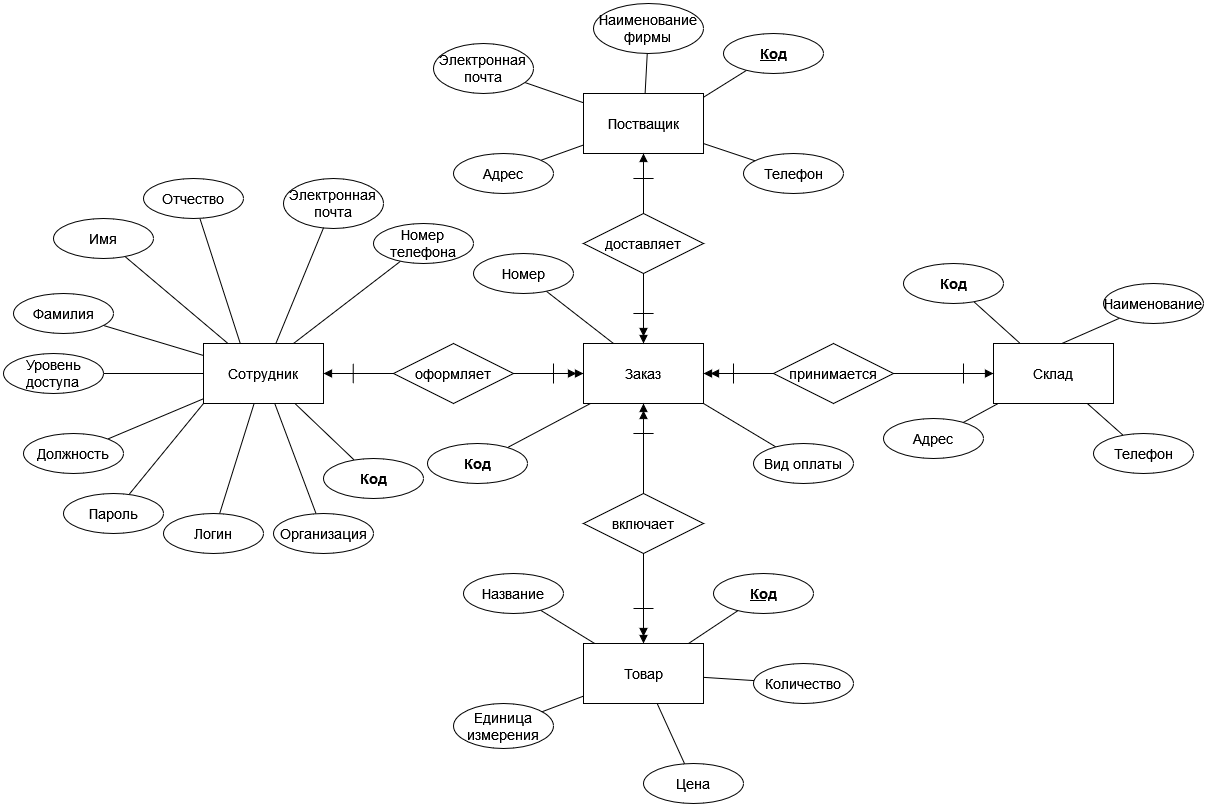

The diagram above was exported from draw.io. Its source (the exported page's mxGraphModel, read from the mxfile embedded in the PNG):
<mxGraphModel dx="2514" dy="2056" grid="1" gridSize="10" guides="1" tooltips="1" connect="1" arrows="1" fold="1" page="1" pageScale="1" pageWidth="827" pageHeight="1169" math="0" shadow="0">
  <root>
    <mxCell id="0" />
    <mxCell id="1" parent="0" />
    <mxCell id="U-RPilOY57-ElZwTmUOu-67" style="orthogonalLoop=1;jettySize=auto;html=1;fontSize=14;endArrow=none;endFill=0;strokeColor=default;" parent="1" source="U-RPilOY57-ElZwTmUOu-1" target="U-RPilOY57-ElZwTmUOu-37" edge="1">
      <mxGeometry relative="1" as="geometry" />
    </mxCell>
    <mxCell id="U-RPilOY57-ElZwTmUOu-68" style="orthogonalLoop=1;jettySize=auto;html=1;fontSize=14;endArrow=none;endFill=0;rounded=0;" parent="1" source="U-RPilOY57-ElZwTmUOu-1" target="U-RPilOY57-ElZwTmUOu-54" edge="1">
      <mxGeometry relative="1" as="geometry" />
    </mxCell>
    <mxCell id="U-RPilOY57-ElZwTmUOu-69" style="edgeStyle=none;rounded=0;orthogonalLoop=1;jettySize=auto;html=1;exitX=0;exitY=1;exitDx=0;exitDy=0;strokeColor=default;fontSize=14;endArrow=none;endFill=0;" parent="1" source="U-RPilOY57-ElZwTmUOu-1" target="U-RPilOY57-ElZwTmUOu-41" edge="1">
      <mxGeometry relative="1" as="geometry" />
    </mxCell>
    <mxCell id="U-RPilOY57-ElZwTmUOu-70" style="edgeStyle=none;rounded=0;orthogonalLoop=1;jettySize=auto;html=1;strokeColor=default;fontSize=14;endArrow=none;endFill=0;" parent="1" source="U-RPilOY57-ElZwTmUOu-1" target="U-RPilOY57-ElZwTmUOu-45" edge="1">
      <mxGeometry relative="1" as="geometry" />
    </mxCell>
    <mxCell id="U-RPilOY57-ElZwTmUOu-71" style="edgeStyle=none;rounded=0;orthogonalLoop=1;jettySize=auto;html=1;strokeColor=default;fontSize=14;endArrow=none;endFill=0;" parent="1" source="U-RPilOY57-ElZwTmUOu-1" target="U-RPilOY57-ElZwTmUOu-43" edge="1">
      <mxGeometry relative="1" as="geometry" />
    </mxCell>
    <mxCell id="U-RPilOY57-ElZwTmUOu-72" style="edgeStyle=none;rounded=0;orthogonalLoop=1;jettySize=auto;html=1;strokeColor=default;fontSize=14;endArrow=none;endFill=0;" parent="1" source="U-RPilOY57-ElZwTmUOu-1" target="U-RPilOY57-ElZwTmUOu-42" edge="1">
      <mxGeometry relative="1" as="geometry" />
    </mxCell>
    <mxCell id="U-RPilOY57-ElZwTmUOu-73" style="edgeStyle=none;rounded=0;orthogonalLoop=1;jettySize=auto;html=1;strokeColor=default;fontSize=14;endArrow=none;endFill=0;" parent="1" target="U-RPilOY57-ElZwTmUOu-47" edge="1">
      <mxGeometry relative="1" as="geometry">
        <mxPoint x="230" y="280" as="sourcePoint" />
      </mxGeometry>
    </mxCell>
    <mxCell id="U-RPilOY57-ElZwTmUOu-74" style="edgeStyle=none;rounded=0;orthogonalLoop=1;jettySize=auto;html=1;strokeColor=default;fontSize=14;endArrow=none;endFill=0;" parent="1" source="U-RPilOY57-ElZwTmUOu-1" target="U-RPilOY57-ElZwTmUOu-44" edge="1">
      <mxGeometry relative="1" as="geometry" />
    </mxCell>
    <mxCell id="U-RPilOY57-ElZwTmUOu-75" style="edgeStyle=none;rounded=0;orthogonalLoop=1;jettySize=auto;html=1;exitX=0.75;exitY=0;exitDx=0;exitDy=0;strokeColor=default;fontSize=14;endArrow=none;endFill=0;" parent="1" source="U-RPilOY57-ElZwTmUOu-1" target="U-RPilOY57-ElZwTmUOu-46" edge="1">
      <mxGeometry relative="1" as="geometry" />
    </mxCell>
    <mxCell id="U-RPilOY57-ElZwTmUOu-1" value="Сотрудник" style="rounded=0;whiteSpace=wrap;html=1;fontSize=14;" parent="1" vertex="1">
      <mxGeometry x="190" y="270" width="120" height="60" as="geometry" />
    </mxCell>
    <mxCell id="U-RPilOY57-ElZwTmUOu-5" value="" style="edgeStyle=orthogonalEdgeStyle;rounded=0;orthogonalLoop=1;jettySize=auto;html=1;fontSize=14;endArrow=block;endFill=1;" parent="1" source="U-RPilOY57-ElZwTmUOu-2" target="U-RPilOY57-ElZwTmUOu-1" edge="1">
      <mxGeometry relative="1" as="geometry" />
    </mxCell>
    <mxCell id="U-RPilOY57-ElZwTmUOu-8" style="edgeStyle=orthogonalEdgeStyle;rounded=0;orthogonalLoop=1;jettySize=auto;html=1;fontSize=14;endArrow=doubleBlock;endFill=1;startArrow=none;" parent="1" source="U-RPilOY57-ElZwTmUOu-2" target="U-RPilOY57-ElZwTmUOu-7" edge="1">
      <mxGeometry relative="1" as="geometry">
        <mxPoint x="540" y="300" as="sourcePoint" />
      </mxGeometry>
    </mxCell>
    <mxCell id="U-RPilOY57-ElZwTmUOu-2" value="оформляет" style="shape=rhombus;perimeter=rhombusPerimeter;whiteSpace=wrap;html=1;align=center;fontSize=14;" parent="1" vertex="1">
      <mxGeometry x="380" y="270" width="120" height="60" as="geometry" />
    </mxCell>
    <mxCell id="U-RPilOY57-ElZwTmUOu-77" style="edgeStyle=none;rounded=0;orthogonalLoop=1;jettySize=auto;html=1;exitX=0.25;exitY=0;exitDx=0;exitDy=0;strokeColor=default;fontSize=14;endArrow=none;endFill=0;" parent="1" source="U-RPilOY57-ElZwTmUOu-7" target="U-RPilOY57-ElZwTmUOu-52" edge="1">
      <mxGeometry relative="1" as="geometry" />
    </mxCell>
    <mxCell id="U-RPilOY57-ElZwTmUOu-80" style="edgeStyle=none;rounded=0;orthogonalLoop=1;jettySize=auto;html=1;exitX=1;exitY=0;exitDx=0;exitDy=0;strokeColor=default;fontSize=14;endArrow=none;endFill=0;" parent="1" source="U-RPilOY57-ElZwTmUOu-7" target="U-RPilOY57-ElZwTmUOu-38" edge="1">
      <mxGeometry relative="1" as="geometry" />
    </mxCell>
    <mxCell id="U-RPilOY57-ElZwTmUOu-82" style="edgeStyle=none;rounded=0;orthogonalLoop=1;jettySize=auto;html=1;exitX=1;exitY=1;exitDx=0;exitDy=0;strokeColor=default;fontSize=14;endArrow=none;endFill=0;" parent="1" source="U-RPilOY57-ElZwTmUOu-7" target="U-RPilOY57-ElZwTmUOu-51" edge="1">
      <mxGeometry relative="1" as="geometry" />
    </mxCell>
    <mxCell id="U-RPilOY57-ElZwTmUOu-7" value="Заказ" style="rounded=0;whiteSpace=wrap;html=1;fontSize=14;" parent="1" vertex="1">
      <mxGeometry x="570" y="270" width="120" height="60" as="geometry" />
    </mxCell>
    <mxCell id="U-RPilOY57-ElZwTmUOu-83" style="edgeStyle=none;rounded=0;orthogonalLoop=1;jettySize=auto;html=1;strokeColor=default;fontSize=14;endArrow=none;endFill=0;" parent="1" source="U-RPilOY57-ElZwTmUOu-16" target="U-RPilOY57-ElZwTmUOu-55" edge="1">
      <mxGeometry relative="1" as="geometry" />
    </mxCell>
    <mxCell id="U-RPilOY57-ElZwTmUOu-84" style="edgeStyle=none;rounded=0;orthogonalLoop=1;jettySize=auto;html=1;strokeColor=default;fontSize=14;endArrow=none;endFill=0;" parent="1" source="U-RPilOY57-ElZwTmUOu-16" target="U-RPilOY57-ElZwTmUOu-53" edge="1">
      <mxGeometry relative="1" as="geometry" />
    </mxCell>
    <mxCell id="U-RPilOY57-ElZwTmUOu-85" style="edgeStyle=none;rounded=0;orthogonalLoop=1;jettySize=auto;html=1;strokeColor=default;fontSize=14;endArrow=none;endFill=0;" parent="1" source="U-RPilOY57-ElZwTmUOu-16" target="U-RPilOY57-ElZwTmUOu-58" edge="1">
      <mxGeometry relative="1" as="geometry" />
    </mxCell>
    <mxCell id="U-RPilOY57-ElZwTmUOu-86" style="edgeStyle=none;rounded=0;orthogonalLoop=1;jettySize=auto;html=1;exitX=0.25;exitY=1;exitDx=0;exitDy=0;strokeColor=default;fontSize=14;endArrow=none;endFill=0;" parent="1" source="U-RPilOY57-ElZwTmUOu-16" target="U-RPilOY57-ElZwTmUOu-39" edge="1">
      <mxGeometry relative="1" as="geometry" />
    </mxCell>
    <mxCell id="U-RPilOY57-ElZwTmUOu-87" style="edgeStyle=none;rounded=0;orthogonalLoop=1;jettySize=auto;html=1;strokeColor=default;fontSize=14;endArrow=none;endFill=0;" parent="1" source="U-RPilOY57-ElZwTmUOu-16" target="U-RPilOY57-ElZwTmUOu-57" edge="1">
      <mxGeometry relative="1" as="geometry" />
    </mxCell>
    <mxCell id="U-RPilOY57-ElZwTmUOu-16" value="Постващик" style="rounded=0;whiteSpace=wrap;html=1;fontSize=14;" parent="1" vertex="1">
      <mxGeometry x="570" y="20" width="120" height="60" as="geometry" />
    </mxCell>
    <mxCell id="U-RPilOY57-ElZwTmUOu-17" value="" style="edgeStyle=orthogonalEdgeStyle;rounded=0;orthogonalLoop=1;jettySize=auto;html=1;fontSize=14;endArrow=block;endFill=1;" parent="1" source="U-RPilOY57-ElZwTmUOu-19" target="U-RPilOY57-ElZwTmUOu-16" edge="1">
      <mxGeometry relative="1" as="geometry" />
    </mxCell>
    <mxCell id="U-RPilOY57-ElZwTmUOu-117" style="edgeStyle=none;rounded=0;orthogonalLoop=1;jettySize=auto;html=1;strokeColor=default;fontSize=14;endArrow=doubleBlock;endFill=1;" parent="1" source="U-RPilOY57-ElZwTmUOu-19" target="U-RPilOY57-ElZwTmUOu-7" edge="1">
      <mxGeometry relative="1" as="geometry" />
    </mxCell>
    <mxCell id="U-RPilOY57-ElZwTmUOu-19" value="доставляет" style="shape=rhombus;perimeter=rhombusPerimeter;whiteSpace=wrap;html=1;align=center;fontSize=14;" parent="1" vertex="1">
      <mxGeometry x="570" y="140" width="120" height="60" as="geometry" />
    </mxCell>
    <mxCell id="U-RPilOY57-ElZwTmUOu-26" style="edgeStyle=orthogonalEdgeStyle;rounded=0;orthogonalLoop=1;jettySize=auto;html=1;fontSize=14;endArrow=doubleBlock;endFill=1;" parent="1" source="U-RPilOY57-ElZwTmUOu-27" target="U-RPilOY57-ElZwTmUOu-28" edge="1">
      <mxGeometry relative="1" as="geometry" />
    </mxCell>
    <mxCell id="U-RPilOY57-ElZwTmUOu-118" style="edgeStyle=none;rounded=0;orthogonalLoop=1;jettySize=auto;html=1;entryX=0.5;entryY=1;entryDx=0;entryDy=0;strokeColor=default;fontSize=14;endArrow=doubleBlock;endFill=1;startArrow=none;" parent="1" source="U-RPilOY57-ElZwTmUOu-27" target="U-RPilOY57-ElZwTmUOu-7" edge="1">
      <mxGeometry relative="1" as="geometry">
        <mxPoint x="630" y="360" as="sourcePoint" />
      </mxGeometry>
    </mxCell>
    <mxCell id="U-RPilOY57-ElZwTmUOu-27" value="включает" style="shape=rhombus;perimeter=rhombusPerimeter;whiteSpace=wrap;html=1;align=center;fontSize=14;" parent="1" vertex="1">
      <mxGeometry x="570" y="420" width="120" height="60" as="geometry" />
    </mxCell>
    <mxCell id="U-RPilOY57-ElZwTmUOu-88" style="edgeStyle=none;rounded=0;orthogonalLoop=1;jettySize=auto;html=1;strokeColor=default;fontSize=14;endArrow=none;endFill=0;" parent="1" source="U-RPilOY57-ElZwTmUOu-28" target="U-RPilOY57-ElZwTmUOu-60" edge="1">
      <mxGeometry relative="1" as="geometry" />
    </mxCell>
    <mxCell id="U-RPilOY57-ElZwTmUOu-89" style="edgeStyle=none;rounded=0;orthogonalLoop=1;jettySize=auto;html=1;strokeColor=default;fontSize=14;endArrow=none;endFill=0;" parent="1" target="U-RPilOY57-ElZwTmUOu-40" edge="1">
      <mxGeometry relative="1" as="geometry">
        <mxPoint x="660" y="580" as="sourcePoint" />
      </mxGeometry>
    </mxCell>
    <mxCell id="U-RPilOY57-ElZwTmUOu-90" style="edgeStyle=none;rounded=0;orthogonalLoop=1;jettySize=auto;html=1;strokeColor=default;fontSize=14;endArrow=none;endFill=0;" parent="1" source="U-RPilOY57-ElZwTmUOu-28" target="U-RPilOY57-ElZwTmUOu-59" edge="1">
      <mxGeometry relative="1" as="geometry" />
    </mxCell>
    <mxCell id="U-RPilOY57-ElZwTmUOu-91" style="edgeStyle=none;rounded=0;orthogonalLoop=1;jettySize=auto;html=1;strokeColor=default;fontSize=14;endArrow=none;endFill=0;" parent="1" source="U-RPilOY57-ElZwTmUOu-28" target="U-RPilOY57-ElZwTmUOu-61" edge="1">
      <mxGeometry relative="1" as="geometry" />
    </mxCell>
    <mxCell id="U-RPilOY57-ElZwTmUOu-92" style="edgeStyle=none;rounded=0;orthogonalLoop=1;jettySize=auto;html=1;strokeColor=default;fontSize=14;endArrow=none;endFill=0;" parent="1" source="U-RPilOY57-ElZwTmUOu-28" target="U-RPilOY57-ElZwTmUOu-62" edge="1">
      <mxGeometry relative="1" as="geometry" />
    </mxCell>
    <mxCell id="U-RPilOY57-ElZwTmUOu-28" value="Товар" style="rounded=0;whiteSpace=wrap;html=1;fontSize=14;" parent="1" vertex="1">
      <mxGeometry x="570" y="570" width="120" height="60" as="geometry" />
    </mxCell>
    <mxCell id="U-RPilOY57-ElZwTmUOu-37" value="Код" style="ellipse;whiteSpace=wrap;html=1;align=center;fontStyle=1;fontSize=14;" parent="1" vertex="1">
      <mxGeometry x="310" y="385" width="100" height="40" as="geometry" />
    </mxCell>
    <mxCell id="U-RPilOY57-ElZwTmUOu-38" value="Код" style="ellipse;whiteSpace=wrap;html=1;align=center;fontStyle=1;fontSize=14;" parent="1" vertex="1">
      <mxGeometry x="414" y="370" width="100" height="40" as="geometry" />
    </mxCell>
    <mxCell id="U-RPilOY57-ElZwTmUOu-39" value="Код" style="ellipse;whiteSpace=wrap;html=1;align=center;fontStyle=5;fontSize=14;" parent="1" vertex="1">
      <mxGeometry x="710" y="-40" width="100" height="40" as="geometry" />
    </mxCell>
    <mxCell id="U-RPilOY57-ElZwTmUOu-40" value="Код" style="ellipse;whiteSpace=wrap;html=1;align=center;fontStyle=5;fontSize=14;" parent="1" vertex="1">
      <mxGeometry x="700" y="500" width="100" height="40" as="geometry" />
    </mxCell>
    <mxCell id="U-RPilOY57-ElZwTmUOu-41" value="Пароль" style="ellipse;whiteSpace=wrap;html=1;align=center;fontSize=14;" parent="1" vertex="1">
      <mxGeometry x="50" y="420" width="100" height="40" as="geometry" />
    </mxCell>
    <mxCell id="U-RPilOY57-ElZwTmUOu-42" value="Имя" style="ellipse;whiteSpace=wrap;html=1;align=center;fontSize=14;" parent="1" vertex="1">
      <mxGeometry x="40" y="145" width="100" height="40" as="geometry" />
    </mxCell>
    <mxCell id="U-RPilOY57-ElZwTmUOu-43" value="Фамилия" style="ellipse;whiteSpace=wrap;html=1;align=center;fontSize=14;" parent="1" vertex="1">
      <mxGeometry y="220" width="100" height="40" as="geometry" />
    </mxCell>
    <mxCell id="U-RPilOY57-ElZwTmUOu-44" value="Электронная&lt;br&gt;почта" style="ellipse;whiteSpace=wrap;html=1;align=center;fontSize=14;" parent="1" vertex="1">
      <mxGeometry x="270" y="105" width="100" height="50" as="geometry" />
    </mxCell>
    <mxCell id="U-RPilOY57-ElZwTmUOu-45" value="Должность" style="ellipse;whiteSpace=wrap;html=1;align=center;fontSize=14;" parent="1" vertex="1">
      <mxGeometry x="10" y="360" width="100" height="40" as="geometry" />
    </mxCell>
    <mxCell id="U-RPilOY57-ElZwTmUOu-46" value="Номер&lt;br&gt;телефона" style="ellipse;whiteSpace=wrap;html=1;align=center;fontSize=14;" parent="1" vertex="1">
      <mxGeometry x="360" y="150" width="100" height="40" as="geometry" />
    </mxCell>
    <mxCell id="U-RPilOY57-ElZwTmUOu-47" value="Отчество" style="ellipse;whiteSpace=wrap;html=1;align=center;fontSize=14;" parent="1" vertex="1">
      <mxGeometry x="130" y="105" width="100" height="40" as="geometry" />
    </mxCell>
    <mxCell id="U-RPilOY57-ElZwTmUOu-51" value="Вид оплаты" style="ellipse;whiteSpace=wrap;html=1;align=center;fontSize=14;" parent="1" vertex="1">
      <mxGeometry x="740" y="370" width="100" height="40" as="geometry" />
    </mxCell>
    <mxCell id="U-RPilOY57-ElZwTmUOu-52" value="Номер" style="ellipse;whiteSpace=wrap;html=1;align=center;fontSize=14;" parent="1" vertex="1">
      <mxGeometry x="460" y="180" width="100" height="40" as="geometry" />
    </mxCell>
    <mxCell id="U-RPilOY57-ElZwTmUOu-53" value="Электронная&lt;br&gt;почта" style="ellipse;whiteSpace=wrap;html=1;align=center;fontSize=14;" parent="1" vertex="1">
      <mxGeometry x="420" y="-30" width="100" height="50" as="geometry" />
    </mxCell>
    <mxCell id="U-RPilOY57-ElZwTmUOu-54" value="Логин" style="ellipse;whiteSpace=wrap;html=1;align=center;fontSize=14;" parent="1" vertex="1">
      <mxGeometry x="150" y="440" width="100" height="40" as="geometry" />
    </mxCell>
    <mxCell id="U-RPilOY57-ElZwTmUOu-55" value="Наименование&lt;br&gt;фирмы" style="ellipse;whiteSpace=wrap;html=1;align=center;fontSize=14;" parent="1" vertex="1">
      <mxGeometry x="580" y="-70" width="110" height="50" as="geometry" />
    </mxCell>
    <mxCell id="U-RPilOY57-ElZwTmUOu-57" value="Телефон" style="ellipse;whiteSpace=wrap;html=1;align=center;fontSize=14;" parent="1" vertex="1">
      <mxGeometry x="730" y="80" width="100" height="40" as="geometry" />
    </mxCell>
    <mxCell id="U-RPilOY57-ElZwTmUOu-58" value="Адрес" style="ellipse;whiteSpace=wrap;html=1;align=center;fontSize=14;" parent="1" vertex="1">
      <mxGeometry x="440" y="80" width="100" height="40" as="geometry" />
    </mxCell>
    <mxCell id="U-RPilOY57-ElZwTmUOu-59" value="Количество" style="ellipse;whiteSpace=wrap;html=1;align=center;fontSize=14;" parent="1" vertex="1">
      <mxGeometry x="740" y="590" width="100" height="40" as="geometry" />
    </mxCell>
    <mxCell id="U-RPilOY57-ElZwTmUOu-60" value="Название" style="ellipse;whiteSpace=wrap;html=1;align=center;fontSize=14;" parent="1" vertex="1">
      <mxGeometry x="450" y="500" width="100" height="40" as="geometry" />
    </mxCell>
    <mxCell id="U-RPilOY57-ElZwTmUOu-61" value="Единица&lt;br&gt;измерения" style="ellipse;whiteSpace=wrap;html=1;align=center;fontSize=14;" parent="1" vertex="1">
      <mxGeometry x="440" y="630" width="100" height="45" as="geometry" />
    </mxCell>
    <mxCell id="U-RPilOY57-ElZwTmUOu-62" value="Цена" style="ellipse;whiteSpace=wrap;html=1;align=center;fontSize=14;" parent="1" vertex="1">
      <mxGeometry x="630" y="690" width="100" height="40" as="geometry" />
    </mxCell>
    <mxCell id="U-RPilOY57-ElZwTmUOu-103" value="" style="endArrow=none;html=1;rounded=0;strokeColor=default;fontSize=14;" parent="1" edge="1">
      <mxGeometry width="50" height="50" relative="1" as="geometry">
        <mxPoint x="339.73" y="310" as="sourcePoint" />
        <mxPoint x="339.73" y="290" as="targetPoint" />
      </mxGeometry>
    </mxCell>
    <mxCell id="U-RPilOY57-ElZwTmUOu-106" value="" style="endArrow=none;html=1;rounded=0;strokeColor=default;fontSize=14;" parent="1" edge="1">
      <mxGeometry width="50" height="50" relative="1" as="geometry">
        <mxPoint x="640" y="535" as="sourcePoint" />
        <mxPoint x="620" y="535" as="targetPoint" />
      </mxGeometry>
    </mxCell>
    <mxCell id="U-RPilOY57-ElZwTmUOu-125" value="" style="endArrow=none;html=1;rounded=0;strokeColor=default;fontSize=14;" parent="1" edge="1">
      <mxGeometry width="50" height="50" relative="1" as="geometry">
        <mxPoint x="619.9" y="105" as="sourcePoint" />
        <mxPoint x="640.09" y="105" as="targetPoint" />
        <Array as="points">
          <mxPoint x="640.09" y="105" />
        </Array>
      </mxGeometry>
    </mxCell>
    <mxCell id="U-RPilOY57-ElZwTmUOu-130" style="edgeStyle=none;rounded=0;orthogonalLoop=1;jettySize=auto;html=1;exitX=0;exitY=0.5;exitDx=0;exitDy=0;strokeColor=default;fontSize=14;endArrow=none;endFill=0;" parent="1" source="U-RPilOY57-ElZwTmUOu-134" target="U-RPilOY57-ElZwTmUOu-140" edge="1">
      <mxGeometry relative="1" as="geometry" />
    </mxCell>
    <mxCell id="U-RPilOY57-ElZwTmUOu-131" style="edgeStyle=none;rounded=0;orthogonalLoop=1;jettySize=auto;html=1;strokeColor=default;fontSize=14;endArrow=none;endFill=0;" parent="1" source="U-RPilOY57-ElZwTmUOu-134" target="U-RPilOY57-ElZwTmUOu-138" edge="1">
      <mxGeometry relative="1" as="geometry" />
    </mxCell>
    <mxCell id="U-RPilOY57-ElZwTmUOu-132" style="edgeStyle=none;rounded=0;orthogonalLoop=1;jettySize=auto;html=1;strokeColor=default;fontSize=14;endArrow=none;endFill=0;" parent="1" source="U-RPilOY57-ElZwTmUOu-134" target="U-RPilOY57-ElZwTmUOu-137" edge="1">
      <mxGeometry relative="1" as="geometry" />
    </mxCell>
    <mxCell id="U-RPilOY57-ElZwTmUOu-133" style="edgeStyle=none;rounded=0;orthogonalLoop=1;jettySize=auto;html=1;strokeColor=default;fontSize=14;endArrow=none;endFill=0;" parent="1" source="U-RPilOY57-ElZwTmUOu-134" target="U-RPilOY57-ElZwTmUOu-139" edge="1">
      <mxGeometry relative="1" as="geometry" />
    </mxCell>
    <mxCell id="U-RPilOY57-ElZwTmUOu-134" value="Склад" style="rounded=0;whiteSpace=wrap;html=1;fontSize=14;" parent="1" vertex="1">
      <mxGeometry x="980" y="270" width="120" height="60" as="geometry" />
    </mxCell>
    <mxCell id="U-RPilOY57-ElZwTmUOu-135" value="" style="edgeStyle=orthogonalEdgeStyle;rounded=0;orthogonalLoop=1;jettySize=auto;html=1;fontSize=14;endArrow=block;endFill=1;" parent="1" source="U-RPilOY57-ElZwTmUOu-136" target="U-RPilOY57-ElZwTmUOu-134" edge="1">
      <mxGeometry relative="1" as="geometry" />
    </mxCell>
    <mxCell id="U-RPilOY57-ElZwTmUOu-142" style="edgeStyle=none;rounded=0;orthogonalLoop=1;jettySize=auto;html=1;strokeColor=default;fontSize=14;endArrow=doubleBlock;endFill=1;" parent="1" source="U-RPilOY57-ElZwTmUOu-136" target="U-RPilOY57-ElZwTmUOu-7" edge="1">
      <mxGeometry relative="1" as="geometry" />
    </mxCell>
    <mxCell id="U-RPilOY57-ElZwTmUOu-136" value="принимается" style="shape=rhombus;perimeter=rhombusPerimeter;whiteSpace=wrap;html=1;align=center;fontSize=14;" parent="1" vertex="1">
      <mxGeometry x="760" y="270" width="120" height="60" as="geometry" />
    </mxCell>
    <mxCell id="U-RPilOY57-ElZwTmUOu-137" value="Адрес" style="ellipse;whiteSpace=wrap;html=1;align=center;fontSize=14;" parent="1" vertex="1">
      <mxGeometry x="870" y="345" width="100" height="40" as="geometry" />
    </mxCell>
    <mxCell id="U-RPilOY57-ElZwTmUOu-138" value="Код" style="ellipse;whiteSpace=wrap;html=1;align=center;fontStyle=1;fontSize=14;" parent="1" vertex="1">
      <mxGeometry x="890" y="190" width="100" height="40" as="geometry" />
    </mxCell>
    <mxCell id="U-RPilOY57-ElZwTmUOu-139" value="Телефон" style="ellipse;whiteSpace=wrap;html=1;align=center;fontSize=14;" parent="1" vertex="1">
      <mxGeometry x="1080" y="360" width="100" height="40" as="geometry" />
    </mxCell>
    <mxCell id="U-RPilOY57-ElZwTmUOu-140" value="Наименование" style="ellipse;whiteSpace=wrap;html=1;align=center;fontSize=14;" parent="1" vertex="1">
      <mxGeometry x="1090" y="210" width="100" height="40" as="geometry" />
    </mxCell>
    <mxCell id="U-RPilOY57-ElZwTmUOu-141" value="" style="endArrow=none;html=1;rounded=0;strokeColor=default;fontSize=14;" parent="1" edge="1">
      <mxGeometry width="50" height="50" relative="1" as="geometry">
        <mxPoint x="950" y="310" as="sourcePoint" />
        <mxPoint x="950" y="290" as="targetPoint" />
      </mxGeometry>
    </mxCell>
    <mxCell id="BYxr9wKPzOJ4h1f7uHAO-1" value="" style="endArrow=none;html=1;rounded=0;strokeColor=default;fontSize=14;" edge="1" parent="1">
      <mxGeometry width="50" height="50" relative="1" as="geometry">
        <mxPoint x="540" y="310" as="sourcePoint" />
        <mxPoint x="540" y="290" as="targetPoint" />
      </mxGeometry>
    </mxCell>
    <mxCell id="BYxr9wKPzOJ4h1f7uHAO-2" value="" style="endArrow=none;html=1;rounded=0;strokeColor=default;fontSize=14;" edge="1" parent="1">
      <mxGeometry width="50" height="50" relative="1" as="geometry">
        <mxPoint x="720" y="310" as="sourcePoint" />
        <mxPoint x="720" y="290" as="targetPoint" />
      </mxGeometry>
    </mxCell>
    <mxCell id="BYxr9wKPzOJ4h1f7uHAO-3" value="" style="endArrow=none;html=1;rounded=0;strokeColor=default;fontSize=14;" edge="1" parent="1">
      <mxGeometry width="50" height="50" relative="1" as="geometry">
        <mxPoint x="619.9" y="240" as="sourcePoint" />
        <mxPoint x="640.09" y="240" as="targetPoint" />
        <Array as="points">
          <mxPoint x="640.09" y="240" />
        </Array>
      </mxGeometry>
    </mxCell>
    <mxCell id="BYxr9wKPzOJ4h1f7uHAO-5" value="" style="endArrow=none;html=1;rounded=0;strokeColor=default;fontSize=14;" edge="1" parent="1">
      <mxGeometry width="50" height="50" relative="1" as="geometry">
        <mxPoint x="619.91" y="360" as="sourcePoint" />
        <mxPoint x="640.1" y="360" as="targetPoint" />
        <Array as="points">
          <mxPoint x="640.1" y="360" />
        </Array>
      </mxGeometry>
    </mxCell>
    <mxCell id="BYxr9wKPzOJ4h1f7uHAO-6" value="&lt;div&gt;Уровень&lt;/div&gt;&lt;div&gt;доступа&lt;br&gt;&lt;/div&gt;" style="ellipse;whiteSpace=wrap;html=1;align=center;fontSize=14;" vertex="1" parent="1">
      <mxGeometry x="-10" y="280" width="100" height="40" as="geometry" />
    </mxCell>
    <mxCell id="BYxr9wKPzOJ4h1f7uHAO-8" style="edgeStyle=none;rounded=0;orthogonalLoop=1;jettySize=auto;html=1;strokeColor=default;fontSize=14;endArrow=none;endFill=0;" edge="1" parent="1" source="U-RPilOY57-ElZwTmUOu-1" target="BYxr9wKPzOJ4h1f7uHAO-6">
      <mxGeometry relative="1" as="geometry">
        <mxPoint x="200" y="292" as="sourcePoint" />
        <mxPoint x="100" y="262" as="targetPoint" />
      </mxGeometry>
    </mxCell>
    <mxCell id="BYxr9wKPzOJ4h1f7uHAO-9" style="orthogonalLoop=1;jettySize=auto;html=1;fontSize=14;endArrow=none;endFill=0;strokeColor=default;" edge="1" parent="1" source="U-RPilOY57-ElZwTmUOu-1" target="BYxr9wKPzOJ4h1f7uHAO-10">
      <mxGeometry relative="1" as="geometry">
        <mxPoint x="240" y="345" as="sourcePoint" />
        <mxPoint x="300" y="402" as="targetPoint" />
      </mxGeometry>
    </mxCell>
    <mxCell id="BYxr9wKPzOJ4h1f7uHAO-10" value="Организация" style="ellipse;whiteSpace=wrap;html=1;align=center;fontSize=14;" vertex="1" parent="1">
      <mxGeometry x="260" y="440" width="100" height="40" as="geometry" />
    </mxCell>
  </root>
</mxGraphModel>